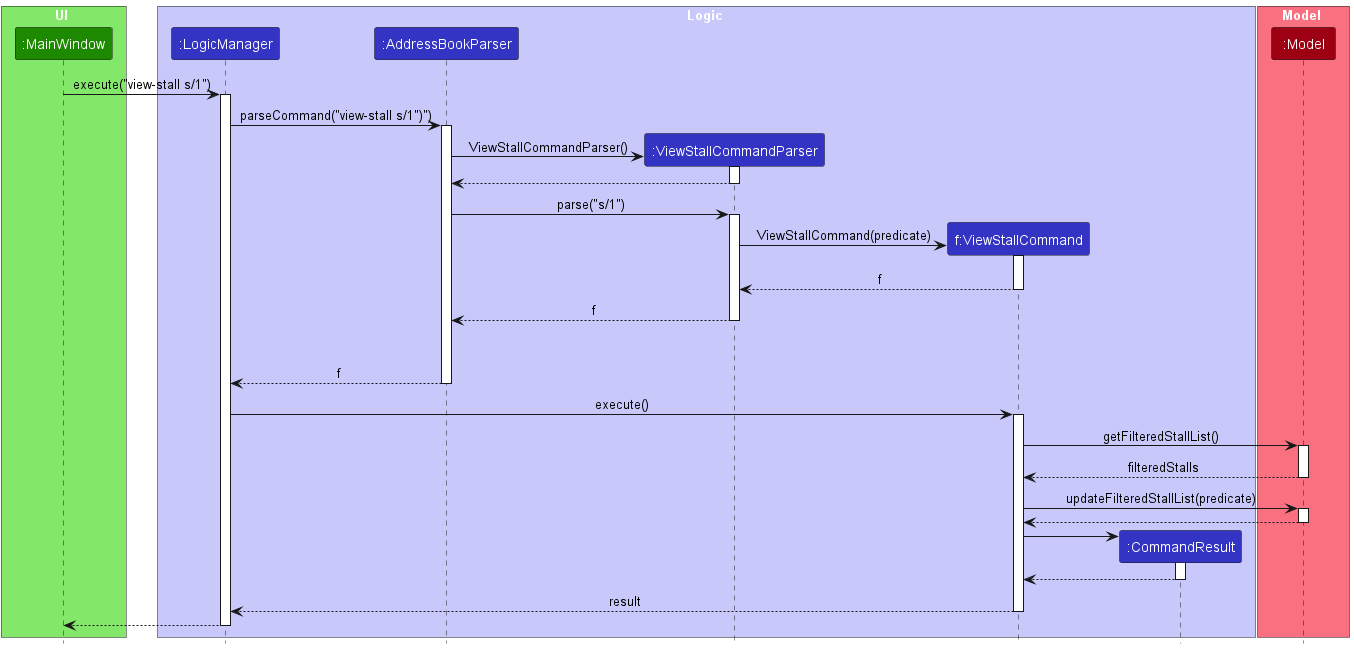

The diagram above was rendered by PlantUML. Its source (embedded in the PNG):
@startuml
!include style.puml
skinparam ArrowFontStyle plain

box UI UI_COLOR_T1
participant ":MainWindow" as MainWindow UI_COLOR
end box

box Logic LOGIC_COLOR_T1
participant ":LogicManager" as LogicManager LOGIC_COLOR
participant ":AddressBookParser" as AddressBookParser LOGIC_COLOR
participant ":ViewStallCommandParser" as ViewStallCommandParser LOGIC_COLOR
participant "f:ViewStallCommand" as ViewStallCommand LOGIC_COLOR
participant ":CommandResult" as CommandResult LOGIC_COLOR
end box

box Model MODEL_COLOR_T1
participant ":Model" as Model MODEL_COLOR
end box
MainWindow -> LogicManager : execute("view-stall s/1")
activate LogicManager

LogicManager -> AddressBookParser : parseCommand("view-stall s/1")")
activate AddressBookParser

create ViewStallCommandParser
AddressBookParser -> ViewStallCommandParser :ViewStallCommandParser()
activate ViewStallCommandParser


ViewStallCommandParser --> AddressBookParser
deactivate ViewStallCommandParser

AddressBookParser -> ViewStallCommandParser :parse("s/1")
activate ViewStallCommandParser



create ViewStallCommand
ViewStallCommandParser -> ViewStallCommand : ViewStallCommand(predicate)
activate ViewStallCommand
ViewStallCommand --> ViewStallCommandParser : f
deactivate ViewStallCommand

ViewStallCommandParser --> AddressBookParser: f
deactivate ViewStallCommandParser
ViewStallCommandParser -[hidden]-> AddressBookParser : result

AddressBookParser --> LogicManager : f
deactivate AddressBookParser

LogicManager -> ViewStallCommand : execute()
activate ViewStallCommand

ViewStallCommand -> Model : getFilteredStallList()
activate Model
Model --> ViewStallCommand : filteredStalls
deactivate Model



ViewStallCommand -> Model : updateFilteredStallList(predicate)
activate Model

Model --> ViewStallCommand
deactivate Model

create CommandResult
ViewStallCommand -> CommandResult
activate CommandResult

CommandResult --> ViewStallCommand
deactivate CommandResult

ViewStallCommand --> LogicManager : result
deactivate ViewStallCommand


MainWindow <--LogicManager
deactivate LogicManager
@enduml